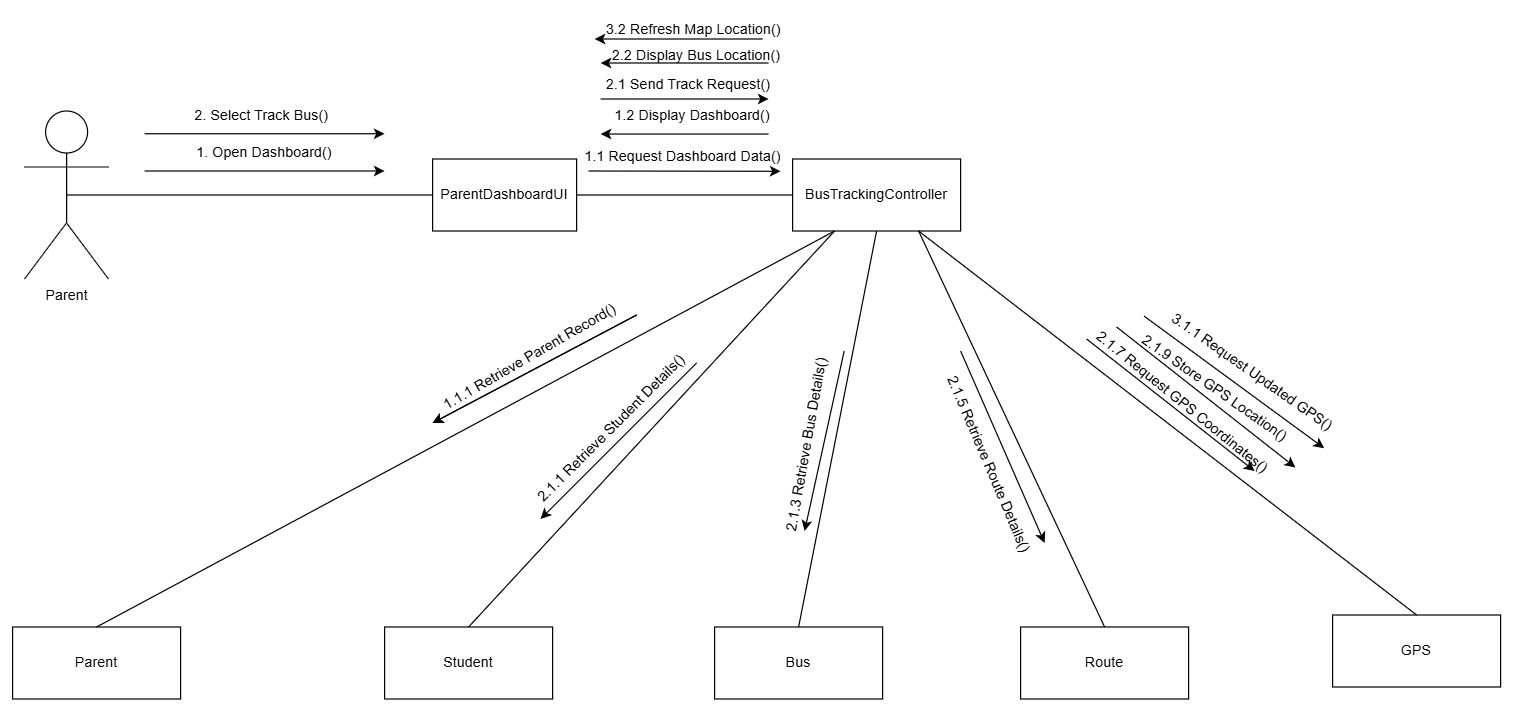

The diagram above was exported from draw.io. Its source (the exported page's mxGraphModel, read from the mxfile embedded in the PNG):
<mxGraphModel dx="1236" dy="670" grid="1" gridSize="10" guides="1" tooltips="1" connect="1" arrows="1" fold="1" page="1" pageScale="1" pageWidth="850" pageHeight="1100" math="0" shadow="0">
  <root>
    <mxCell id="0" />
    <mxCell id="1" parent="0" />
    <mxCell id="s5djpt7qczmSLy-9SwN6-29" parent="1" style="shape=umlActor;verticalLabelPosition=bottom;verticalAlign=top;html=1;outlineConnect=0;" value="Parent" vertex="1">
      <mxGeometry height="140" width="70" x="200" y="320" as="geometry" />
    </mxCell>
    <mxCell id="s5djpt7qczmSLy-9SwN6-31" parent="1" style="rounded=0;whiteSpace=wrap;html=1;" value="ParentDashboardUI" vertex="1">
      <mxGeometry height="60" width="120" x="540" y="360" as="geometry" />
    </mxCell>
    <mxCell id="s5djpt7qczmSLy-9SwN6-32" parent="1" style="rounded=0;whiteSpace=wrap;html=1;" value="BusTrackingController" vertex="1">
      <mxGeometry height="60" width="140" x="840" y="360" as="geometry" />
    </mxCell>
    <mxCell id="s5djpt7qczmSLy-9SwN6-33" parent="1" style="rounded=0;whiteSpace=wrap;html=1;" value="Parent" vertex="1">
      <mxGeometry height="60" width="140" x="190" y="750" as="geometry" />
    </mxCell>
    <mxCell id="s5djpt7qczmSLy-9SwN6-34" parent="1" style="rounded=0;whiteSpace=wrap;html=1;" value="Student" vertex="1">
      <mxGeometry height="60" width="140" x="500" y="750" as="geometry" />
    </mxCell>
    <mxCell id="s5djpt7qczmSLy-9SwN6-35" parent="1" style="rounded=0;whiteSpace=wrap;html=1;" value="Bus" vertex="1">
      <mxGeometry height="60" width="140" x="775" y="750" as="geometry" />
    </mxCell>
    <mxCell id="s5djpt7qczmSLy-9SwN6-36" parent="1" style="rounded=0;whiteSpace=wrap;html=1;" value="Route" vertex="1">
      <mxGeometry height="60" width="140" x="1030" y="750" as="geometry" />
    </mxCell>
    <mxCell id="s5djpt7qczmSLy-9SwN6-37" parent="1" style="rounded=0;whiteSpace=wrap;html=1;" value="GPS" vertex="1">
      <mxGeometry height="60" width="140" x="1290" y="740" as="geometry" />
    </mxCell>
    <mxCell id="s5djpt7qczmSLy-9SwN6-38" edge="1" parent="1" source="s5djpt7qczmSLy-9SwN6-33" style="endArrow=none;html=1;rounded=0;entryX=0.25;entryY=1;entryDx=0;entryDy=0;exitX=0.5;exitY=0;exitDx=0;exitDy=0;" target="s5djpt7qczmSLy-9SwN6-32" value="">
      <mxGeometry height="50" relative="1" width="50" as="geometry">
        <mxPoint x="660" y="420" as="sourcePoint" />
        <mxPoint x="710" y="370" as="targetPoint" />
      </mxGeometry>
    </mxCell>
    <mxCell id="s5djpt7qczmSLy-9SwN6-39" edge="1" parent="1" source="s5djpt7qczmSLy-9SwN6-29" style="endArrow=none;html=1;rounded=0;exitX=0.5;exitY=0.5;exitDx=0;exitDy=0;exitPerimeter=0;entryX=0;entryY=0.5;entryDx=0;entryDy=0;" target="s5djpt7qczmSLy-9SwN6-31" value="">
      <mxGeometry height="50" relative="1" width="50" as="geometry">
        <mxPoint x="610" y="270" as="sourcePoint" />
        <mxPoint x="660" y="220" as="targetPoint" />
      </mxGeometry>
    </mxCell>
    <mxCell id="s5djpt7qczmSLy-9SwN6-41" edge="1" parent="1" source="s5djpt7qczmSLy-9SwN6-31" style="endArrow=none;html=1;rounded=0;exitX=1;exitY=0.5;exitDx=0;exitDy=0;entryX=0;entryY=0.5;entryDx=0;entryDy=0;" target="s5djpt7qczmSLy-9SwN6-32" value="">
      <mxGeometry height="50" relative="1" width="50" as="geometry">
        <mxPoint x="570" y="320" as="sourcePoint" />
        <mxPoint x="895" y="320" as="targetPoint" />
      </mxGeometry>
    </mxCell>
    <mxCell id="s5djpt7qczmSLy-9SwN6-42" edge="1" parent="1" source="s5djpt7qczmSLy-9SwN6-34" style="endArrow=none;html=1;rounded=0;exitX=0.5;exitY=0;exitDx=0;exitDy=0;entryX=0.25;entryY=1;entryDx=0;entryDy=0;" target="s5djpt7qczmSLy-9SwN6-32" value="">
      <mxGeometry height="50" relative="1" width="50" as="geometry">
        <mxPoint x="580" y="670" as="sourcePoint" />
        <mxPoint x="905" y="670" as="targetPoint" />
      </mxGeometry>
    </mxCell>
    <mxCell id="s5djpt7qczmSLy-9SwN6-43" edge="1" parent="1" source="s5djpt7qczmSLy-9SwN6-35" style="endArrow=none;html=1;rounded=0;exitX=0.5;exitY=0;exitDx=0;exitDy=0;entryX=0.5;entryY=1;entryDx=0;entryDy=0;" target="s5djpt7qczmSLy-9SwN6-32" value="">
      <mxGeometry height="50" relative="1" width="50" as="geometry">
        <mxPoint x="810" y="570" as="sourcePoint" />
        <mxPoint x="1135" y="570" as="targetPoint" />
      </mxGeometry>
    </mxCell>
    <mxCell id="s5djpt7qczmSLy-9SwN6-44" edge="1" parent="1" source="s5djpt7qczmSLy-9SwN6-36" style="endArrow=none;html=1;rounded=0;exitX=0.5;exitY=0;exitDx=0;exitDy=0;entryX=0.75;entryY=1;entryDx=0;entryDy=0;" target="s5djpt7qczmSLy-9SwN6-32" value="">
      <mxGeometry height="50" relative="1" width="50" as="geometry">
        <mxPoint x="970" y="760" as="sourcePoint" />
        <mxPoint x="1000" y="430" as="targetPoint" />
      </mxGeometry>
    </mxCell>
    <mxCell id="s5djpt7qczmSLy-9SwN6-45" edge="1" parent="1" source="s5djpt7qczmSLy-9SwN6-37" style="endArrow=none;html=1;rounded=0;exitX=0.5;exitY=0;exitDx=0;exitDy=0;entryX=0.75;entryY=1;entryDx=0;entryDy=0;" target="s5djpt7qczmSLy-9SwN6-32" value="">
      <mxGeometry height="50" relative="1" width="50" as="geometry">
        <mxPoint x="1255" y="740" as="sourcePoint" />
        <mxPoint x="1100" y="410" as="targetPoint" />
      </mxGeometry>
    </mxCell>
    <mxCell id="s5djpt7qczmSLy-9SwN6-47" edge="1" parent="1" style="endArrow=classic;html=1;rounded=0;" value="">
      <mxGeometry height="50" relative="1" width="50" as="geometry">
        <mxPoint x="300" y="370" as="sourcePoint" />
        <mxPoint x="500" y="370" as="targetPoint" />
      </mxGeometry>
    </mxCell>
    <mxCell id="s5djpt7qczmSLy-9SwN6-48" parent="1" style="text;html=1;whiteSpace=wrap;strokeColor=none;fillColor=none;align=center;verticalAlign=middle;rounded=0;" value="1. Open Dashboard()" vertex="1">
      <mxGeometry height="30" width="120" x="340" y="340" as="geometry" />
    </mxCell>
    <mxCell id="s5djpt7qczmSLy-9SwN6-49" edge="1" parent="1" style="endArrow=classic;html=1;rounded=0;" value="">
      <mxGeometry height="50" relative="1" width="50" as="geometry">
        <mxPoint x="670" y="370" as="sourcePoint" />
        <mxPoint x="830" y="370.25" as="targetPoint" />
      </mxGeometry>
    </mxCell>
    <mxCell id="s5djpt7qczmSLy-9SwN6-50" parent="1" style="text;whiteSpace=wrap;html=1;" value="1.1 Request Dashboard Data()" vertex="1">
      <mxGeometry height="40" width="175" x="665" y="344" as="geometry" />
    </mxCell>
    <mxCell id="s5djpt7qczmSLy-9SwN6-52" edge="1" parent="1" style="endArrow=classic;html=1;rounded=0;entryX=0;entryY=1;entryDx=0;entryDy=0;exitX=0;exitY=1;exitDx=0;exitDy=0;" value="">
      <mxGeometry height="50" relative="1" width="50" as="geometry">
        <mxPoint x="820" y="339.2" as="sourcePoint" />
        <mxPoint x="680" y="339.2" as="targetPoint" />
      </mxGeometry>
    </mxCell>
    <mxCell id="s5djpt7qczmSLy-9SwN6-53" parent="1" style="text;whiteSpace=wrap;html=1;rotation=0;" value="1.2 Display Dashboard()" vertex="1">
      <mxGeometry height="30" width="140" x="690" y="310" as="geometry" />
    </mxCell>
    <mxCell id="s5djpt7qczmSLy-9SwN6-54" edge="1" parent="1" style="endArrow=classic;html=1;rounded=0;" value="">
      <mxGeometry height="50" relative="1" width="50" as="geometry">
        <mxPoint x="680" y="310" as="sourcePoint" />
        <mxPoint x="820" y="310" as="targetPoint" />
      </mxGeometry>
    </mxCell>
    <mxCell id="s5djpt7qczmSLy-9SwN6-55" parent="1" style="text;whiteSpace=wrap;html=1;" value="2.1 Send Track Request()" vertex="1">
      <mxGeometry height="30" width="140" x="683" y="284" as="geometry" />
    </mxCell>
    <mxCell id="s5djpt7qczmSLy-9SwN6-57" edge="1" parent="1" style="endArrow=classic;html=1;rounded=0;" value="">
      <mxGeometry height="50" relative="1" width="50" as="geometry">
        <mxPoint x="710" y="490" as="sourcePoint" />
        <mxPoint x="540" y="580" as="targetPoint" />
      </mxGeometry>
    </mxCell>
    <mxCell id="s5djpt7qczmSLy-9SwN6-58" parent="1" style="text;whiteSpace=wrap;html=1;rotation=-30;" value="1.1.1 Retrieve Parent Record()" vertex="1">
      <mxGeometry height="40" width="170" x="540" y="510" as="geometry" />
    </mxCell>
    <mxCell id="s5djpt7qczmSLy-9SwN6-60" edge="1" parent="1" style="endArrow=classic;html=1;rounded=0;" value="">
      <mxGeometry height="50" relative="1" width="50" as="geometry">
        <mxPoint x="710" y="490" as="sourcePoint" />
        <mxPoint x="540" y="580" as="targetPoint" />
      </mxGeometry>
    </mxCell>
    <mxCell id="s5djpt7qczmSLy-9SwN6-62" parent="1" style="text;whiteSpace=wrap;html=1;rotation=-45;" value="2.1.1 Retrieve Student Details()" vertex="1">
      <mxGeometry height="40" width="171.88" x="607.41" y="568.65" as="geometry" />
    </mxCell>
    <mxCell id="s5djpt7qczmSLy-9SwN6-67" edge="1" parent="1" style="endArrow=classic;html=1;rounded=0;" value="">
      <mxGeometry height="50" relative="1" width="50" as="geometry">
        <mxPoint x="760" y="530" as="sourcePoint" />
        <mxPoint x="630" y="660" as="targetPoint" />
      </mxGeometry>
    </mxCell>
    <mxCell id="s5djpt7qczmSLy-9SwN6-69" parent="1" style="text;whiteSpace=wrap;html=1;rotation=-80;" value="2.1.3 Retrieve Bus Details()" vertex="1">
      <mxGeometry height="40" width="170" x="775" y="570" as="geometry" />
    </mxCell>
    <mxCell id="s5djpt7qczmSLy-9SwN6-71" edge="1" parent="1" style="endArrow=classic;html=1;rounded=0;" value="">
      <mxGeometry height="50" relative="1" width="50" as="geometry">
        <mxPoint x="883" y="520" as="sourcePoint" />
        <mxPoint x="850" y="670" as="targetPoint" />
      </mxGeometry>
    </mxCell>
    <mxCell id="s5djpt7qczmSLy-9SwN6-76" edge="1" parent="1" style="endArrow=classic;html=1;rounded=0;" value="">
      <mxGeometry height="50" relative="1" width="50" as="geometry">
        <mxPoint x="980" y="520" as="sourcePoint" />
        <mxPoint x="1050" y="680" as="targetPoint" />
      </mxGeometry>
    </mxCell>
    <mxCell id="s5djpt7qczmSLy-9SwN6-77" parent="1" style="text;whiteSpace=wrap;html=1;rotation=67;" value="2.1.5 Retrieve Route Details()" vertex="1">
      <mxGeometry height="40" width="170" x="915" y="600" as="geometry" />
    </mxCell>
    <mxCell id="s5djpt7qczmSLy-9SwN6-81" parent="1" style="text;whiteSpace=wrap;html=1;rotation=39;" value="2.1.7 Request GPS Coordinates()" vertex="1">
      <mxGeometry height="40" width="190" x="1068.89" y="549.15" as="geometry" />
    </mxCell>
    <mxCell id="s5djpt7qczmSLy-9SwN6-82" edge="1" parent="1" style="endArrow=classic;html=1;rounded=0;" value="">
      <mxGeometry height="50" relative="1" width="50" as="geometry">
        <mxPoint x="1085" y="510" as="sourcePoint" />
        <mxPoint x="1225" y="620" as="targetPoint" />
      </mxGeometry>
    </mxCell>
    <mxCell id="s5djpt7qczmSLy-9SwN6-85" parent="1" style="text;whiteSpace=wrap;html=1;rotation=35;" value="2.1.9 Store GPS Location()" vertex="1">
      <mxGeometry height="40" width="161.69" x="1113" y="540" as="geometry" />
    </mxCell>
    <mxCell id="s5djpt7qczmSLy-9SwN6-86" edge="1" parent="1" style="endArrow=classic;html=1;rounded=0;" value="">
      <mxGeometry height="50" relative="1" width="50" as="geometry">
        <mxPoint x="1110" y="500" as="sourcePoint" />
        <mxPoint x="1259" y="617" as="targetPoint" />
      </mxGeometry>
    </mxCell>
    <mxCell id="s5djpt7qczmSLy-9SwN6-90" edge="1" parent="1" style="endArrow=classic;html=1;rounded=0;" value="">
      <mxGeometry height="50" relative="1" width="50" as="geometry">
        <mxPoint x="820" y="280" as="sourcePoint" />
        <mxPoint x="680" y="280" as="targetPoint" />
      </mxGeometry>
    </mxCell>
    <mxCell id="s5djpt7qczmSLy-9SwN6-91" parent="1" style="text;whiteSpace=wrap;html=1;" value="2.2 Display Bus Location()" vertex="1">
      <mxGeometry height="40" width="162" x="688" y="260" as="geometry" />
    </mxCell>
    <mxCell id="s5djpt7qczmSLy-9SwN6-92" edge="1" parent="1" style="endArrow=classic;html=1;rounded=0;" value="">
      <mxGeometry height="50" relative="1" width="50" as="geometry">
        <mxPoint x="300" y="338.95" as="sourcePoint" />
        <mxPoint x="500" y="338.95" as="targetPoint" />
      </mxGeometry>
    </mxCell>
    <mxCell id="s5djpt7qczmSLy-9SwN6-93" parent="1" style="text;whiteSpace=wrap;html=1;" value="2. Select Track Bus()" vertex="1">
      <mxGeometry height="40" width="140" x="340" y="310" as="geometry" />
    </mxCell>
    <mxCell id="RY6dI3zdjrs38fbr4GkT-6" edge="1" parent="1" style="endArrow=classic;html=1;rounded=0;" value="">
      <mxGeometry height="50" relative="1" width="50" as="geometry">
        <mxPoint x="1133" y="491" as="sourcePoint" />
        <mxPoint x="1283" y="601" as="targetPoint" />
      </mxGeometry>
    </mxCell>
    <mxCell id="RY6dI3zdjrs38fbr4GkT-7" parent="1" style="text;whiteSpace=wrap;html=1;rotation=35;" value="3.1.1 Request Updated GPS()" vertex="1">
      <mxGeometry height="40" width="172" x="1136.91" y="524.44" as="geometry" />
    </mxCell>
    <mxCell id="RY6dI3zdjrs38fbr4GkT-10" edge="1" parent="1" style="endArrow=classic;html=1;rounded=0;" value="">
      <mxGeometry height="50" relative="1" width="50" as="geometry">
        <mxPoint x="815" y="260" as="sourcePoint" />
        <mxPoint x="675" y="260" as="targetPoint" />
      </mxGeometry>
    </mxCell>
    <mxCell id="RY6dI3zdjrs38fbr4GkT-11" parent="1" style="text;whiteSpace=wrap;html=1;" value="3.2 Refresh Map Location()" vertex="1">
      <mxGeometry height="40" width="162" x="683" y="238" as="geometry" />
    </mxCell>
  </root>
</mxGraphModel>